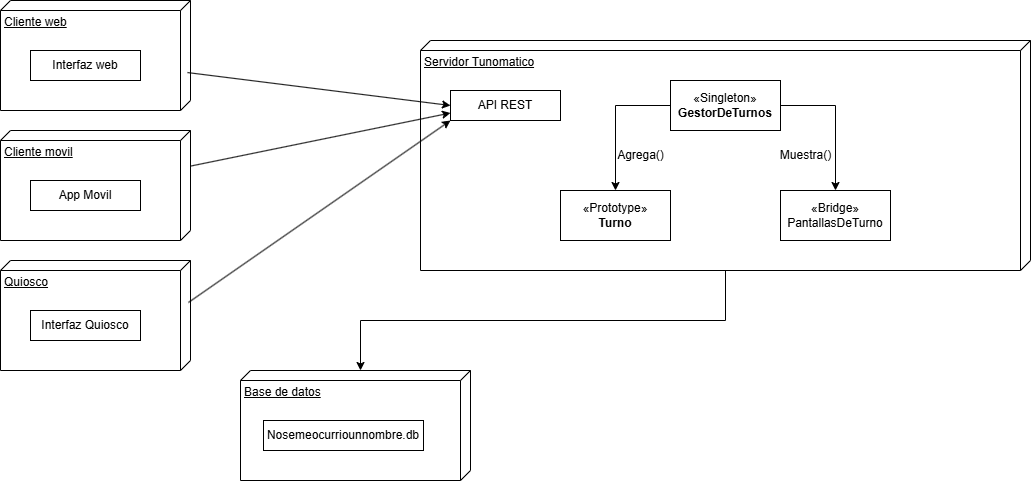

The diagram above was exported from draw.io. Its source (the exported page's mxGraphModel, read from the mxfile embedded in the PNG):
<mxGraphModel dx="1426" dy="791" grid="1" gridSize="10" guides="1" tooltips="1" connect="1" arrows="1" fold="1" page="1" pageScale="1" pageWidth="827" pageHeight="1169" math="0" shadow="0">
  <root>
    <mxCell id="0" />
    <mxCell id="1" parent="0" />
    <mxCell id="vBnRbh2DIoRpnh2mQRx_-1" value="Cliente web" style="verticalAlign=top;align=left;spacingTop=8;spacingLeft=2;spacingRight=12;shape=cube;size=10;direction=south;fontStyle=4;html=1;whiteSpace=wrap;" parent="1" vertex="1">
      <mxGeometry x="170" y="90" width="190" height="110" as="geometry" />
    </mxCell>
    <mxCell id="vBnRbh2DIoRpnh2mQRx_-2" value="Cliente movil" style="verticalAlign=top;align=left;spacingTop=8;spacingLeft=2;spacingRight=12;shape=cube;size=10;direction=south;fontStyle=4;html=1;whiteSpace=wrap;" parent="1" vertex="1">
      <mxGeometry x="170" y="220" width="190" height="110" as="geometry" />
    </mxCell>
    <mxCell id="vBnRbh2DIoRpnh2mQRx_-3" value="Quiosco" style="verticalAlign=top;align=left;spacingTop=8;spacingLeft=2;spacingRight=12;shape=cube;size=10;direction=south;fontStyle=4;html=1;whiteSpace=wrap;" parent="1" vertex="1">
      <mxGeometry x="170" y="350" width="190" height="110" as="geometry" />
    </mxCell>
    <mxCell id="vBnRbh2DIoRpnh2mQRx_-4" value="Servidor Tunomatico" style="verticalAlign=top;align=left;spacingTop=8;spacingLeft=2;spacingRight=12;shape=cube;size=10;direction=south;fontStyle=4;html=1;whiteSpace=wrap;" parent="1" vertex="1">
      <mxGeometry x="590" y="130" width="610" height="230" as="geometry" />
    </mxCell>
    <mxCell id="vBnRbh2DIoRpnh2mQRx_-5" value="Base de datos" style="verticalAlign=top;align=left;spacingTop=8;spacingLeft=2;spacingRight=12;shape=cube;size=10;direction=south;fontStyle=4;html=1;whiteSpace=wrap;" parent="1" vertex="1">
      <mxGeometry x="410" y="460" width="230" height="110" as="geometry" />
    </mxCell>
    <mxCell id="vBnRbh2DIoRpnh2mQRx_-10" value="Interfaz web" style="html=1;whiteSpace=wrap;" parent="1" vertex="1">
      <mxGeometry x="200" y="140" width="110" height="30" as="geometry" />
    </mxCell>
    <mxCell id="vBnRbh2DIoRpnh2mQRx_-11" value="App Movil" style="html=1;whiteSpace=wrap;" parent="1" vertex="1">
      <mxGeometry x="200" y="270" width="110" height="30" as="geometry" />
    </mxCell>
    <mxCell id="vBnRbh2DIoRpnh2mQRx_-12" value="Interfaz Quiosco" style="html=1;whiteSpace=wrap;" parent="1" vertex="1">
      <mxGeometry x="200" y="400" width="110" height="30" as="geometry" />
    </mxCell>
    <mxCell id="vBnRbh2DIoRpnh2mQRx_-13" value="API REST" style="html=1;whiteSpace=wrap;" parent="1" vertex="1">
      <mxGeometry x="620" y="180" width="110" height="30" as="geometry" />
    </mxCell>
    <mxCell id="rKPpBv-FooxR97B0Z8-j-7" style="edgeStyle=orthogonalEdgeStyle;rounded=0;orthogonalLoop=1;jettySize=auto;html=1;exitX=0;exitY=0.5;exitDx=0;exitDy=0;" edge="1" parent="1" source="vBnRbh2DIoRpnh2mQRx_-18" target="vBnRbh2DIoRpnh2mQRx_-19">
      <mxGeometry relative="1" as="geometry" />
    </mxCell>
    <mxCell id="rKPpBv-FooxR97B0Z8-j-10" style="edgeStyle=orthogonalEdgeStyle;rounded=0;orthogonalLoop=1;jettySize=auto;html=1;exitX=1;exitY=0.5;exitDx=0;exitDy=0;" edge="1" parent="1" source="vBnRbh2DIoRpnh2mQRx_-18" target="vBnRbh2DIoRpnh2mQRx_-20">
      <mxGeometry relative="1" as="geometry" />
    </mxCell>
    <mxCell id="vBnRbh2DIoRpnh2mQRx_-18" value="«Singleton»&lt;br&gt;&lt;b&gt;GestorDeTurnos&lt;/b&gt;" style="html=1;whiteSpace=wrap;" parent="1" vertex="1">
      <mxGeometry x="840" y="170" width="110" height="50" as="geometry" />
    </mxCell>
    <mxCell id="vBnRbh2DIoRpnh2mQRx_-19" value="«Prototype»&lt;br&gt;&lt;b&gt;Turno&lt;/b&gt;" style="html=1;whiteSpace=wrap;" parent="1" vertex="1">
      <mxGeometry x="730" y="280" width="110" height="50" as="geometry" />
    </mxCell>
    <mxCell id="vBnRbh2DIoRpnh2mQRx_-20" value="«Bridge»&lt;div&gt;PantallasDeTurno&lt;/div&gt;" style="html=1;whiteSpace=wrap;" parent="1" vertex="1">
      <mxGeometry x="950" y="280" width="110" height="50" as="geometry" />
    </mxCell>
    <mxCell id="9D8QEyRNpUvK3ZTU_6ed-1" value="Nosemeocurriounnombre.db" style="html=1;whiteSpace=wrap;" parent="1" vertex="1">
      <mxGeometry x="433" y="510" width="160" height="30" as="geometry" />
    </mxCell>
    <mxCell id="rKPpBv-FooxR97B0Z8-j-2" value="" style="endArrow=classic;html=1;rounded=0;entryX=0;entryY=0.5;entryDx=0;entryDy=0;exitX=0.655;exitY=0.016;exitDx=0;exitDy=0;exitPerimeter=0;" edge="1" parent="1" source="vBnRbh2DIoRpnh2mQRx_-1" target="vBnRbh2DIoRpnh2mQRx_-13">
      <mxGeometry width="50" height="50" relative="1" as="geometry">
        <mxPoint x="290" y="210" as="sourcePoint" />
        <mxPoint x="340" y="160" as="targetPoint" />
      </mxGeometry>
    </mxCell>
    <mxCell id="rKPpBv-FooxR97B0Z8-j-3" value="" style="endArrow=classic;html=1;rounded=0;entryX=0;entryY=0.75;entryDx=0;entryDy=0;" edge="1" parent="1" source="vBnRbh2DIoRpnh2mQRx_-2" target="vBnRbh2DIoRpnh2mQRx_-13">
      <mxGeometry width="50" height="50" relative="1" as="geometry">
        <mxPoint x="450" y="270" as="sourcePoint" />
        <mxPoint x="833" y="323" as="targetPoint" />
      </mxGeometry>
    </mxCell>
    <mxCell id="rKPpBv-FooxR97B0Z8-j-4" value="" style="endArrow=classic;html=1;rounded=0;entryX=0;entryY=1;entryDx=0;entryDy=0;exitX=0.382;exitY=0.011;exitDx=0;exitDy=0;exitPerimeter=0;" edge="1" parent="1" source="vBnRbh2DIoRpnh2mQRx_-3" target="vBnRbh2DIoRpnh2mQRx_-13">
      <mxGeometry width="50" height="50" relative="1" as="geometry">
        <mxPoint x="460" y="280" as="sourcePoint" />
        <mxPoint x="843" y="333" as="targetPoint" />
      </mxGeometry>
    </mxCell>
    <mxCell id="rKPpBv-FooxR97B0Z8-j-5" style="edgeStyle=orthogonalEdgeStyle;rounded=0;orthogonalLoop=1;jettySize=auto;html=1;entryX=0;entryY=0;entryDx=0;entryDy=110;entryPerimeter=0;" edge="1" parent="1" source="vBnRbh2DIoRpnh2mQRx_-4" target="vBnRbh2DIoRpnh2mQRx_-5">
      <mxGeometry relative="1" as="geometry" />
    </mxCell>
    <mxCell id="rKPpBv-FooxR97B0Z8-j-11" value="Agrega()" style="text;html=1;align=center;verticalAlign=middle;resizable=0;points=[];autosize=1;strokeColor=none;fillColor=none;" vertex="1" parent="1">
      <mxGeometry x="775" y="230" width="70" height="30" as="geometry" />
    </mxCell>
    <mxCell id="20vYx6QpKGtWLFmBYPCd-1" value="Muestra()" style="text;html=1;align=center;verticalAlign=middle;resizable=0;points=[];autosize=1;strokeColor=none;fillColor=none;" vertex="1" parent="1">
      <mxGeometry x="940" y="230" width="70" height="30" as="geometry" />
    </mxCell>
  </root>
</mxGraphModel>